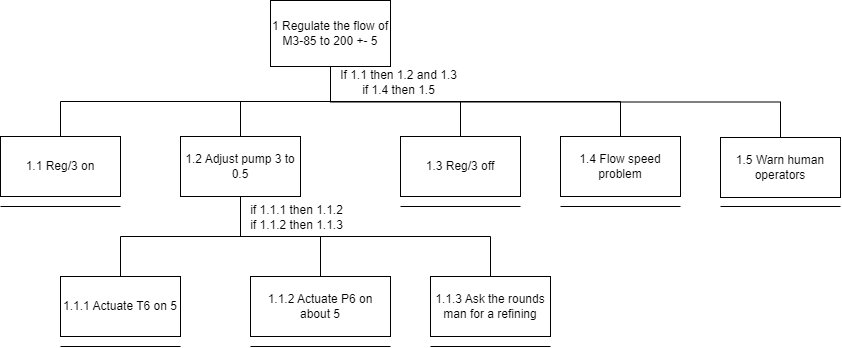

The diagram above was exported from draw.io. Its source (the exported page's mxGraphModel, read from the mxfile embedded in the PNG):
<mxGraphModel dx="1018" dy="619" grid="1" gridSize="10" guides="1" tooltips="1" connect="1" arrows="1" fold="1" page="1" pageScale="1" pageWidth="827" pageHeight="1169" math="0" shadow="0">
  <root>
    <mxCell id="0" />
    <mxCell id="1" parent="0" />
    <mxCell id="3rT74jUYtBh-YsQsa9Nh-2" style="edgeStyle=orthogonalEdgeStyle;rounded=0;orthogonalLoop=1;jettySize=auto;html=1;exitX=0.5;exitY=1;exitDx=0;exitDy=0;endArrow=none;endFill=0;entryX=0.5;entryY=0;entryDx=0;entryDy=0;" edge="1" parent="1" source="3rT74jUYtBh-YsQsa9Nh-1" target="3rT74jUYtBh-YsQsa9Nh-3">
      <mxGeometry relative="1" as="geometry">
        <mxPoint x="240" y="280" as="targetPoint" />
      </mxGeometry>
    </mxCell>
    <mxCell id="3rT74jUYtBh-YsQsa9Nh-7" style="edgeStyle=orthogonalEdgeStyle;rounded=0;orthogonalLoop=1;jettySize=auto;html=1;exitX=0.5;exitY=1;exitDx=0;exitDy=0;entryX=0.5;entryY=0;entryDx=0;entryDy=0;endArrow=none;endFill=0;" edge="1" parent="1" source="3rT74jUYtBh-YsQsa9Nh-1" target="3rT74jUYtBh-YsQsa9Nh-6">
      <mxGeometry relative="1" as="geometry" />
    </mxCell>
    <mxCell id="3rT74jUYtBh-YsQsa9Nh-12" style="edgeStyle=orthogonalEdgeStyle;rounded=0;orthogonalLoop=1;jettySize=auto;html=1;exitX=0.5;exitY=1;exitDx=0;exitDy=0;endArrow=none;endFill=0;" edge="1" parent="1" source="3rT74jUYtBh-YsQsa9Nh-1" target="3rT74jUYtBh-YsQsa9Nh-5">
      <mxGeometry relative="1" as="geometry" />
    </mxCell>
    <mxCell id="3rT74jUYtBh-YsQsa9Nh-19" style="edgeStyle=orthogonalEdgeStyle;rounded=0;orthogonalLoop=1;jettySize=auto;html=1;exitX=0.5;exitY=1;exitDx=0;exitDy=0;entryX=0.5;entryY=0;entryDx=0;entryDy=0;endArrow=none;endFill=0;" edge="1" parent="1" source="3rT74jUYtBh-YsQsa9Nh-1" target="3rT74jUYtBh-YsQsa9Nh-18">
      <mxGeometry relative="1" as="geometry" />
    </mxCell>
    <mxCell id="3rT74jUYtBh-YsQsa9Nh-22" style="edgeStyle=orthogonalEdgeStyle;rounded=0;orthogonalLoop=1;jettySize=auto;html=1;exitX=0.5;exitY=1;exitDx=0;exitDy=0;entryX=0.5;entryY=0;entryDx=0;entryDy=0;endArrow=none;endFill=0;" edge="1" parent="1" source="3rT74jUYtBh-YsQsa9Nh-1" target="3rT74jUYtBh-YsQsa9Nh-20">
      <mxGeometry relative="1" as="geometry" />
    </mxCell>
    <mxCell id="3rT74jUYtBh-YsQsa9Nh-1" value="1 Regulate the flow of M3-85 to 200 +- 5" style="rounded=0;whiteSpace=wrap;html=1;" vertex="1" parent="1">
      <mxGeometry x="310" y="134" width="120" height="66" as="geometry" />
    </mxCell>
    <mxCell id="3rT74jUYtBh-YsQsa9Nh-3" value="1.3 Reg/3 off" style="rounded=0;whiteSpace=wrap;html=1;" vertex="1" parent="1">
      <mxGeometry x="440" y="270" width="120" height="60" as="geometry" />
    </mxCell>
    <mxCell id="3rT74jUYtBh-YsQsa9Nh-5" value="1.1 Reg/3 on" style="rounded=0;whiteSpace=wrap;html=1;" vertex="1" parent="1">
      <mxGeometry x="40" y="270" width="120" height="60" as="geometry" />
    </mxCell>
    <mxCell id="3rT74jUYtBh-YsQsa9Nh-10" style="edgeStyle=orthogonalEdgeStyle;rounded=0;orthogonalLoop=1;jettySize=auto;html=1;exitX=0.5;exitY=1;exitDx=0;exitDy=0;entryX=0.5;entryY=0;entryDx=0;entryDy=0;endArrow=none;endFill=0;" edge="1" parent="1" source="3rT74jUYtBh-YsQsa9Nh-6" target="3rT74jUYtBh-YsQsa9Nh-9">
      <mxGeometry relative="1" as="geometry" />
    </mxCell>
    <mxCell id="3rT74jUYtBh-YsQsa9Nh-14" style="edgeStyle=orthogonalEdgeStyle;rounded=0;orthogonalLoop=1;jettySize=auto;html=1;exitX=0.5;exitY=1;exitDx=0;exitDy=0;entryX=0.5;entryY=0;entryDx=0;entryDy=0;endArrow=none;endFill=0;" edge="1" parent="1" source="3rT74jUYtBh-YsQsa9Nh-6" target="3rT74jUYtBh-YsQsa9Nh-13">
      <mxGeometry relative="1" as="geometry" />
    </mxCell>
    <mxCell id="3rT74jUYtBh-YsQsa9Nh-16" style="edgeStyle=orthogonalEdgeStyle;rounded=0;orthogonalLoop=1;jettySize=auto;html=1;exitX=0.5;exitY=1;exitDx=0;exitDy=0;endArrow=none;endFill=0;" edge="1" parent="1" source="3rT74jUYtBh-YsQsa9Nh-6" target="3rT74jUYtBh-YsQsa9Nh-15">
      <mxGeometry relative="1" as="geometry" />
    </mxCell>
    <mxCell id="3rT74jUYtBh-YsQsa9Nh-6" value="1.2 Adjust pump 3 to 0.5" style="rounded=0;whiteSpace=wrap;html=1;" vertex="1" parent="1">
      <mxGeometry x="220" y="270" width="120" height="60" as="geometry" />
    </mxCell>
    <mxCell id="3rT74jUYtBh-YsQsa9Nh-9" value="1.1.1 Actuate T6 on 5" style="rounded=0;whiteSpace=wrap;html=1;" vertex="1" parent="1">
      <mxGeometry x="100" y="410" width="120" height="60" as="geometry" />
    </mxCell>
    <mxCell id="3rT74jUYtBh-YsQsa9Nh-11" value="If 1.1 then 1.2 and 1.3&lt;br&gt;if 1.4 then 1.5" style="text;html=1;align=center;verticalAlign=middle;resizable=0;points=[];autosize=1;strokeColor=none;fillColor=none;" vertex="1" parent="1">
      <mxGeometry x="368" y="196" width="140" height="40" as="geometry" />
    </mxCell>
    <mxCell id="3rT74jUYtBh-YsQsa9Nh-13" value="1.1.2 Actuate P6 on about 5" style="rounded=0;whiteSpace=wrap;html=1;" vertex="1" parent="1">
      <mxGeometry x="290" y="410" width="140" height="60" as="geometry" />
    </mxCell>
    <mxCell id="3rT74jUYtBh-YsQsa9Nh-15" value="1.1.3 Ask the rounds man for a refining" style="rounded=0;whiteSpace=wrap;html=1;" vertex="1" parent="1">
      <mxGeometry x="470" y="410" width="120" height="60" as="geometry" />
    </mxCell>
    <mxCell id="3rT74jUYtBh-YsQsa9Nh-17" value="if 1.1.1 then 1.1.2&lt;br&gt;if 1.1.2 then 1.1.3" style="text;html=1;align=center;verticalAlign=middle;resizable=0;points=[];autosize=1;strokeColor=none;fillColor=none;" vertex="1" parent="1">
      <mxGeometry x="276" y="331" width="120" height="40" as="geometry" />
    </mxCell>
    <mxCell id="3rT74jUYtBh-YsQsa9Nh-18" value="1.4 Flow speed problem" style="rounded=0;whiteSpace=wrap;html=1;" vertex="1" parent="1">
      <mxGeometry x="600" y="270" width="120" height="60" as="geometry" />
    </mxCell>
    <mxCell id="3rT74jUYtBh-YsQsa9Nh-20" value="1.5 Warn human operators" style="rounded=0;whiteSpace=wrap;html=1;" vertex="1" parent="1">
      <mxGeometry x="760" y="271" width="120" height="60" as="geometry" />
    </mxCell>
    <mxCell id="3rT74jUYtBh-YsQsa9Nh-23" value="" style="endArrow=none;html=1;rounded=0;" edge="1" parent="1">
      <mxGeometry width="50" height="50" relative="1" as="geometry">
        <mxPoint x="40" y="340" as="sourcePoint" />
        <mxPoint x="160" y="340" as="targetPoint" />
      </mxGeometry>
    </mxCell>
    <mxCell id="3rT74jUYtBh-YsQsa9Nh-24" value="" style="endArrow=none;html=1;rounded=0;" edge="1" parent="1">
      <mxGeometry width="50" height="50" relative="1" as="geometry">
        <mxPoint x="100" y="480" as="sourcePoint" />
        <mxPoint x="220" y="480" as="targetPoint" />
      </mxGeometry>
    </mxCell>
    <mxCell id="3rT74jUYtBh-YsQsa9Nh-25" value="" style="endArrow=none;html=1;rounded=0;" edge="1" parent="1">
      <mxGeometry width="50" height="50" relative="1" as="geometry">
        <mxPoint x="290" y="480" as="sourcePoint" />
        <mxPoint x="430" y="480" as="targetPoint" />
      </mxGeometry>
    </mxCell>
    <mxCell id="3rT74jUYtBh-YsQsa9Nh-26" value="" style="endArrow=none;html=1;rounded=0;" edge="1" parent="1">
      <mxGeometry width="50" height="50" relative="1" as="geometry">
        <mxPoint x="470" y="480" as="sourcePoint" />
        <mxPoint x="590" y="480" as="targetPoint" />
      </mxGeometry>
    </mxCell>
    <mxCell id="3rT74jUYtBh-YsQsa9Nh-27" value="" style="endArrow=none;html=1;rounded=0;" edge="1" parent="1">
      <mxGeometry width="50" height="50" relative="1" as="geometry">
        <mxPoint x="440" y="340" as="sourcePoint" />
        <mxPoint x="560" y="340" as="targetPoint" />
      </mxGeometry>
    </mxCell>
    <mxCell id="3rT74jUYtBh-YsQsa9Nh-28" value="" style="endArrow=none;html=1;rounded=0;" edge="1" parent="1">
      <mxGeometry width="50" height="50" relative="1" as="geometry">
        <mxPoint x="600" y="340" as="sourcePoint" />
        <mxPoint x="720" y="340" as="targetPoint" />
      </mxGeometry>
    </mxCell>
    <mxCell id="3rT74jUYtBh-YsQsa9Nh-29" value="" style="endArrow=none;html=1;rounded=0;" edge="1" parent="1">
      <mxGeometry width="50" height="50" relative="1" as="geometry">
        <mxPoint x="760" y="340" as="sourcePoint" />
        <mxPoint x="880" y="340" as="targetPoint" />
      </mxGeometry>
    </mxCell>
  </root>
</mxGraphModel>